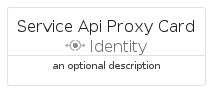

The diagram above was rendered by PlantUML. Its source (embedded in the PNG):
@startuml
' configures the library
!global $INCLUSION_MODE="local"
!global $LIB_BASE_LOCATION="../../.."

' loads the library's bootstrap
!include $LIB_BASE_LOCATION/bootstrap.puml

' loads the package bootstrap
include('azure-17/bootstrap')

' loads the Item which embeds the element ServiceApiProxyCard
include('azure-17/Item/Identity/ServiceApiProxy')

' renders the element
ServiceApiProxyCard('ServiceApiProxyCard', 'Service Api Proxy Card', 'an optional description')
@enduml